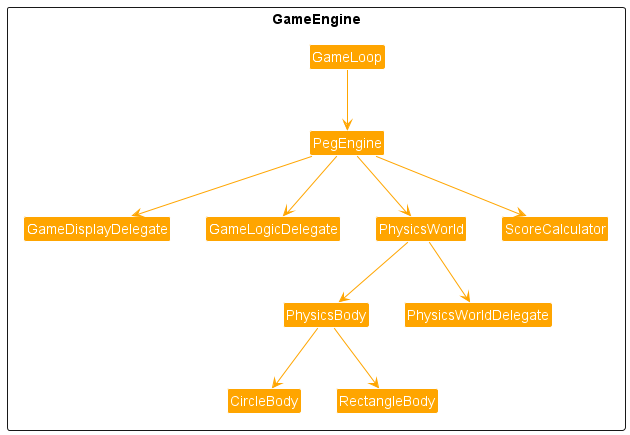

The diagram above was rendered by PlantUML. Its source (embedded in the PNG):
@startuml
!include <office/Concepts/globe_internet>
!include <office/Concepts/documents>
!include <office/Users/user>
!include style.puml

package GameEngine <<Rectangle>> {
    Class GameLoop #Orange
    Class GameDisplayDelegate #Orange
    Class GameLogicDelegate #Orange
    Class PegEngine #Orange
    Class PhysicsWorld #Orange
    Class CircleBody #Orange
    Class PhysicsBody #Orange
    Class RectangleBody #Orange
    Class PhysicsWorldDelegate #Orange
    Class ScoreCalculator #Orange
}

    GameLoop -[#orange]-> PegEngine
    PegEngine -[#orange]-> GameDisplayDelegate
    PegEngine -[#orange]-> GameLogicDelegate
    PegEngine -[#orange]-> PhysicsWorld
    PegEngine -[#orange]-> ScoreCalculator
    PhysicsWorld -[#orange]-> PhysicsWorldDelegate
    PhysicsWorld -[#orange]-> PhysicsBody
    PhysicsBody -[#orange]-> CircleBody
    PhysicsBody -[#orange]-> RectangleBody


@enduml